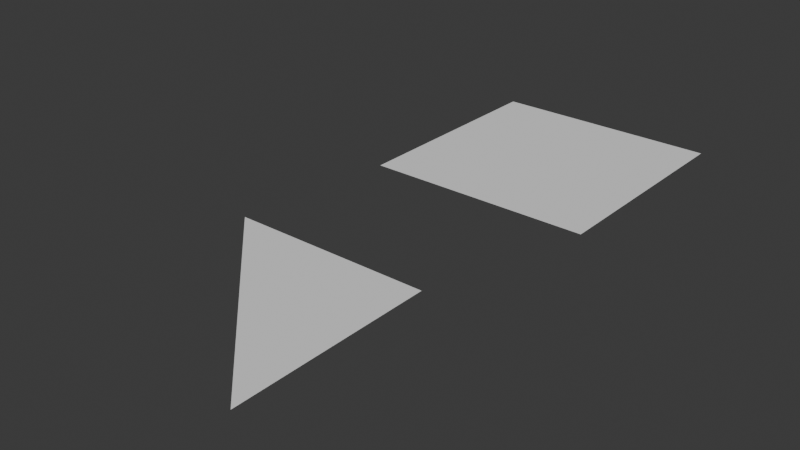 # Source: 03-tri_and_sqr.blend  (saved by Blender 4.3.34; exported with 4.5.12 LTS)
import bpy
from mathutils import Matrix  # noqa: F401  (used for matrix-valued properties, if any)

bpy.ops.wm.read_factory_settings(use_empty=True)
scene = bpy.context.scene
scene.name = 'Scene'

# ---- collections
col_collection = bpy.data.collections.new('Collection'); scene.collection.children.link(col_collection)

# ---- world
world_world = bpy.data.worlds.new('World'); scene.world = world_world
world_world.use_nodes = True; world_world.node_tree.nodes.clear()
_N = world_world.node_tree.nodes; _L = world_world.node_tree.links
n0 = _N.new('ShaderNodeOutputWorld'); n0.name = 'World Output'; n0.location = (300, 300)
n1 = _N.new('ShaderNodeBackground'); n1.name = 'Background'; n1.location = (10, 300)
n1.inputs[0].default_value = (0.05088, 0.05088, 0.05088, 1.0)
_L.new(n1.outputs[0], n0.inputs[0])
n0.is_active_output = True
world_world.color = (0.05088, 0.05088, 0.05088)
world_world.sun_shadow_jitter_overblur = 0.0

# ---- meshes
me_plane = bpy.data.meshes.new('Plane')
me_plane.from_pydata([(1.0, -1.0, 0.0), (-1.0, 1.0, 0.0), (1.0, 1.0, 0.0)], [], [(1, 0, 2)])
_uv = me_plane.uv_layers.new(name='UVMap')
_uv.uv.foreach_set('vector', [0.0, 1.0, 1.0, 0.0, 1.0, 1.0])
_ca = me_plane.color_attributes.new('Color01', 'FLOAT_COLOR', 'POINT')
_ca.data.foreach_set('color', [1.0, -1.45e-07, 0.05769, 1.0, 0.01388, 1.0, 2.238e-07, 1.0, -6.284e-07, 0.002947, 1.0, 1.0])
me_plane.use_paint_bone_selection = False
me_plane.use_paint_mask_vertex = True
me_plane.update()
me_plane_001 = bpy.data.meshes.new('Plane.001')
me_plane_001.from_pydata([(-1.0, -1.0, 0.0), (1.0, -1.0, 0.0), (-1.0, 1.0, 0.0), (1.0, 1.0, 0.0)], [], [(0, 1, 3, 2)])
_uv = me_plane_001.uv_layers.new(name='UVMap')
_uv.uv.foreach_set('vector', [0.0, 0.0, 1.0, 0.0, 1.0, 1.0, 0.0, 1.0])
me_plane_001.update()
arm_armature = bpy.data.armatures.new('Armature')  # bones are not reproduced

# ---- objects
ob_plane = bpy.data.objects.new('Plane', me_plane)
ob_armature = bpy.data.objects.new('Armature', arm_armature)
ob_plane_001 = bpy.data.objects.new('Plane.001', me_plane_001)

# ---- transforms, parenting, visibility, modifiers, constraints
ob_plane.parent = ob_armature
ob_plane.location = (0.0, 0.0, 0.0)
_vg = ob_plane.vertex_groups.new(name='Bone')
_vg.add([0, 1, 2], 1.0, 'REPLACE')
_m = ob_plane.modifiers.new('Armature', 'ARMATURE')
_m.object = ob_armature
ob_armature.location = (0.0, 0.0, 0.0)
ob_plane_001.location = (0.9374, 2.749, 0.5088)

# ---- collection membership
col_collection.objects.link(ob_plane)
col_collection.objects.link(ob_armature)
col_collection.objects.link(ob_plane_001)

# ---- scene / render settings (as saved in the file)
scene.frame_start = 1; scene.frame_end = 250; scene.frame_set(1)
scene.render.engine = 'BLENDER_EEVEE_NEXT'
bpy.context.view_layer.update()

# ---- added for rendering (the .blend has no active camera and no usable light): camera, sun
cam_auto = bpy.data.cameras.new('AutoCamera')
cam_auto.lens = 50.0
cam_auto.sensor_width = 36.0
cam_auto.clip_end = 1000.0
ob_auto_camera = bpy.data.objects.new('AutoCamera', cam_auto)
scene.collection.objects.link(ob_auto_camera)
ob_auto_camera.location = (5.65683, -4.85109, 4.40491)
ob_auto_camera.rotation_euler = (1.09748, -7.21219e-08, 0.694738)
scene.camera = ob_auto_camera
light_auto_sun = bpy.data.lights.new('AutoSun', 'SUN')
light_auto_sun.energy = 3.0
light_auto_sun.angle = 0.0523599
ob_auto_sun = bpy.data.objects.new('AutoSun', light_auto_sun)
scene.collection.objects.link(ob_auto_sun)
ob_auto_sun.rotation_euler = (0.872665, 0.174533, 0.523599)
bpy.context.view_layer.update()
